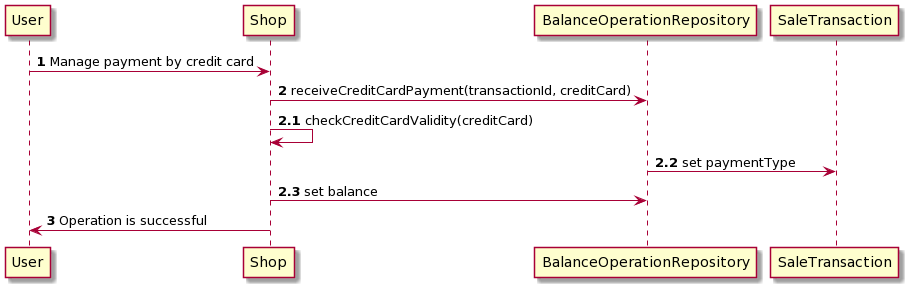

The diagram above was rendered by PlantUML. Its source (embedded in the PNG):
@startuml
User-> Shop: <b>1</b> Manage payment by credit card 
Shop -> BalanceOperationRepository : <b>2</b> receiveCreditCardPayment(transactionId, creditCard) 
Shop -> Shop: <b>2.1</b> checkCreditCardValidity(creditCard) 
BalanceOperationRepository -> SaleTransaction: <b>2.2</b> set paymentType
Shop -> BalanceOperationRepository : <b>2.3</b> set balance
Shop -> User: <b>3</b> Operation is successful
@enduml